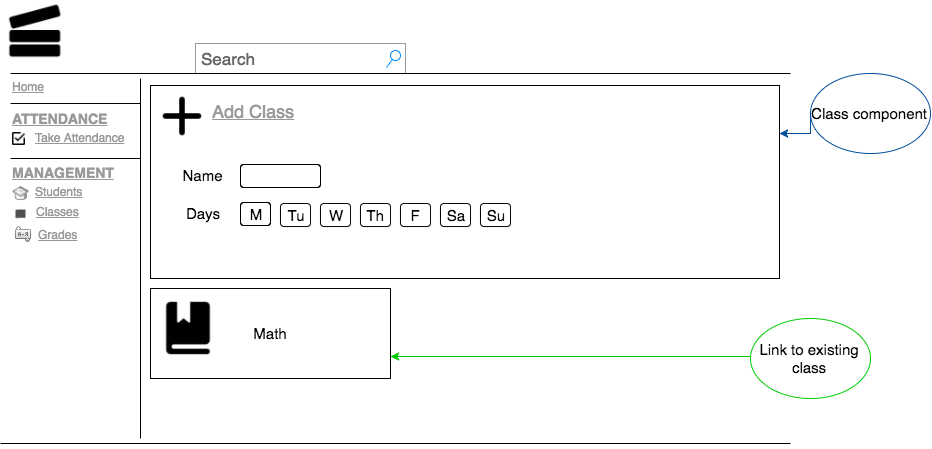

The diagram above was exported from draw.io. Its source (the exported page's mxGraphModel, read from the mxfile embedded in the PNG):
<mxGraphModel dx="1088" dy="634" grid="1" gridSize="10" guides="1" tooltips="1" connect="1" arrows="1" fold="1" page="0" pageScale="1" pageWidth="826" pageHeight="1169" background="#ffffff" math="0" shadow="0">
  <root>
    <mxCell id="0" style=";html=1;" />
    <mxCell id="1" style=";html=1;" parent="0" />
    <mxCell id="22" value="" style="line;direction=south;strokeWidth=1;html=1;" parent="1" vertex="1">
      <mxGeometry x="145" y="110" width="10" height="360" as="geometry" />
    </mxCell>
    <mxCell id="25" value="Search" style="strokeWidth=1;shape=mxgraph.mockup.forms.searchBox;strokeColor=#999999;mainText=;strokeColor2=#008cff;fontColor=#666666;fontSize=17;align=left;spacingLeft=3;html=1;" parent="1" vertex="1">
      <mxGeometry x="204.99999999999983" y="75" width="210.0000000000001" height="30" as="geometry" />
    </mxCell>
    <mxCell id="23" value="" style="line;strokeWidth=1;html=1;" parent="1" vertex="1">
      <mxGeometry x="20" y="100" width="780" height="10" as="geometry" />
    </mxCell>
    <mxCell id="31" value="" style="line;strokeWidth=1;html=1;" parent="1" vertex="1">
      <mxGeometry x="19.999999999999936" y="130.00000000000006" width="130.00000000000006" height="10" as="geometry" />
    </mxCell>
    <mxCell id="32" value="Home" style="text;spacingTop=-5;fontColor=#999999;fontStyle=4;html=1;" parent="1" vertex="1">
      <mxGeometry x="20.00000000000003" y="110.00000000000013" width="30" height="20" as="geometry" />
    </mxCell>
    <mxCell id="68" value="ATTENDANCE" style="text;spacingTop=-5;fontColor=#999999;fontStyle=5;fontSize=14;html=1;" parent="1" vertex="1">
      <mxGeometry x="19.999999999999808" y="141.00000000000003" width="30" height="20" as="geometry" />
    </mxCell>
    <mxCell id="69" value="Take Attendance" style="text;spacingTop=-5;fontColor=#999999;fontStyle=4;html=1;" parent="1" vertex="1">
      <mxGeometry x="43.00000000000006" y="161.00000000000009" width="30" height="20" as="geometry" />
    </mxCell>
    <mxCell id="93" value="" style="line;strokeWidth=1;html=1;" parent="1" vertex="1">
      <mxGeometry x="19.999999999999968" y="185.00000000000063" width="130.00000000000006" height="10" as="geometry" />
    </mxCell>
    <mxCell id="94" value="MANAGEMENT" style="text;spacingTop=-5;fontColor=#999999;fontStyle=5;fontSize=14;html=1;" parent="1" vertex="1">
      <mxGeometry x="19.99999999999984" y="195.00000000000057" width="30" height="20" as="geometry" />
    </mxCell>
    <mxCell id="95" value="Students" style="text;spacingTop=-5;fontColor=#999999;fontStyle=4;html=1;" parent="1" vertex="1">
      <mxGeometry x="43.000000000000085" y="215.00000000000068" width="30" height="20" as="geometry" />
    </mxCell>
    <mxCell id="96" value="Classes" style="text;spacingTop=-5;fontColor=#999999;fontStyle=4;html=1;" parent="1" vertex="1">
      <mxGeometry x="44.000000000000185" y="235.00000000000057" width="30" height="20" as="geometry" />
    </mxCell>
    <mxCell id="120" value="" style="line;strokeWidth=1;html=1;" parent="1" vertex="1">
      <mxGeometry x="9.99999999999978" y="470" width="790.0000000000002" height="10" as="geometry" />
    </mxCell>
    <mxCell id="127" value="" style="shape=image;html=1;verticalAlign=top;verticalLabelPosition=bottom;labelBackgroundColor=#ffffff;imageAspect=0;aspect=fixed;image=https://cdn1.iconfinder.com/data/icons/material-core/18/check-box-outline-128.png" parent="1" vertex="1">
      <mxGeometry x="22" y="164" width="13" height="13" as="geometry" />
    </mxCell>
    <mxCell id="128" value="" style="shape=image;html=1;verticalAlign=top;verticalLabelPosition=bottom;labelBackgroundColor=#ffffff;imageAspect=0;aspect=fixed;image=https://cdn2.iconfinder.com/data/icons/hand-drawn-academic-icons-2/300/handdrawn-graduation-cap-128.png" parent="1" vertex="1">
      <mxGeometry x="22" y="217" width="17" height="17" as="geometry" />
    </mxCell>
    <mxCell id="129" value="" style="shadow=0;dashed=0;html=1;strokeColor=none;fillColor=#505050;labelPosition=center;verticalLabelPosition=bottom;verticalAlign=top;shape=mxgraph.office.concepts.book_journal;" parent="1" vertex="1">
      <mxGeometry x="25" y="241" width="10" height="9" as="geometry" />
    </mxCell>
    <mxCell id="130" value="" style="shape=image;html=1;verticalAlign=top;verticalLabelPosition=bottom;labelBackgroundColor=#ffffff;imageAspect=0;aspect=fixed;image=https://cdn4.iconfinder.com/data/icons/miu/24/editor-books-library-collection-glyph-128.png;rotation=-90;" parent="1" vertex="1">
      <mxGeometry x="17" y="32" width="58" height="58" as="geometry" />
    </mxCell>
    <mxCell id="131" value="Grades" style="text;spacingTop=-5;fontColor=#999999;fontStyle=4;html=1;" parent="1" vertex="1">
      <mxGeometry x="46.000000000000185" y="258.00000000000057" width="30" height="20" as="geometry" />
    </mxCell>
    <mxCell id="134" value="" style="shape=image;html=1;verticalAlign=top;verticalLabelPosition=bottom;labelBackgroundColor=#ffffff;imageAspect=0;aspect=fixed;image=https://cdn2.iconfinder.com/data/icons/ledicons/sort_alphabet.png" parent="1" vertex="1">
      <mxGeometry x="25" y="258" width="16" height="16" as="geometry" />
    </mxCell>
    <mxCell id="138" value="" style="whiteSpace=wrap;html=1;" parent="1" vertex="1">
      <mxGeometry x="160" y="117" width="629" height="193" as="geometry" />
    </mxCell>
    <mxCell id="148" value="Add Class" style="text;spacingTop=-5;fontColor=#999999;fontStyle=4;html=1;fontSize=18;" parent="1" vertex="1">
      <mxGeometry x="220.00000000000023" y="131.00000000000057" width="30" height="20" as="geometry" />
    </mxCell>
    <mxCell id="151" value="" style="shape=image;html=1;verticalAlign=top;verticalLabelPosition=bottom;labelBackgroundColor=#ffffff;imageAspect=0;aspect=fixed;image=https://cdn4.iconfinder.com/data/icons/wirecons-free-vector-icons/32/add-128.png;fontSize=18;" parent="1" vertex="1">
      <mxGeometry x="170" y="126" width="44" height="44" as="geometry" />
    </mxCell>
    <mxCell id="152" value="Name" style="text;html=1;strokeColor=none;fillColor=none;align=center;verticalAlign=middle;whiteSpace=wrap;fontSize=15;" parent="1" vertex="1">
      <mxGeometry x="192" y="197" width="40" height="20" as="geometry" />
    </mxCell>
    <mxCell id="153" value="Days" style="text;html=1;strokeColor=none;fillColor=none;align=center;verticalAlign=middle;whiteSpace=wrap;fontSize=15;" parent="1" vertex="1">
      <mxGeometry x="192" y="235" width="40" height="20" as="geometry" />
    </mxCell>
    <mxCell id="154" value="" style="rounded=1;whiteSpace=wrap;html=1;fontSize=15;" parent="1" vertex="1">
      <mxGeometry x="250" y="196" width="80" height="23" as="geometry" />
    </mxCell>
    <mxCell id="155" value="M" style="rounded=1;whiteSpace=wrap;html=1;fontSize=15;" parent="1" vertex="1">
      <mxGeometry x="250" y="234" width="30" height="23" as="geometry" />
    </mxCell>
    <mxCell id="156" value="Tu" style="rounded=1;whiteSpace=wrap;html=1;fontSize=15;" parent="1" vertex="1">
      <mxGeometry x="290" y="235" width="30" height="23" as="geometry" />
    </mxCell>
    <mxCell id="157" value="Su" style="rounded=1;whiteSpace=wrap;html=1;fontSize=15;" parent="1" vertex="1">
      <mxGeometry x="490" y="235" width="30" height="23" as="geometry" />
    </mxCell>
    <mxCell id="158" value="Sa" style="rounded=1;whiteSpace=wrap;html=1;fontSize=15;" parent="1" vertex="1">
      <mxGeometry x="450" y="235" width="30" height="23" as="geometry" />
    </mxCell>
    <mxCell id="159" value="F" style="rounded=1;whiteSpace=wrap;html=1;fontSize=15;" parent="1" vertex="1">
      <mxGeometry x="410" y="235" width="30" height="23" as="geometry" />
    </mxCell>
    <mxCell id="160" value="Th" style="rounded=1;whiteSpace=wrap;html=1;fontSize=15;" parent="1" vertex="1">
      <mxGeometry x="370" y="235" width="30" height="23" as="geometry" />
    </mxCell>
    <mxCell id="161" value="W" style="rounded=1;whiteSpace=wrap;html=1;fontSize=15;" parent="1" vertex="1">
      <mxGeometry x="330" y="235" width="30" height="23" as="geometry" />
    </mxCell>
    <mxCell id="162" value="Math" style="whiteSpace=wrap;html=1;fontSize=15;" parent="1" vertex="1">
      <mxGeometry x="160" y="320" width="240" height="90" as="geometry" />
    </mxCell>
    <mxCell id="163" value="" style="shape=image;html=1;verticalAlign=top;verticalLabelPosition=bottom;labelBackgroundColor=#ffffff;imageAspect=0;aspect=fixed;image=https://cdn3.iconfinder.com/data/icons/wpzoom-developer-icon-set/500/78-128.png;fontSize=15;" parent="1" vertex="1">
      <mxGeometry x="168" y="330" width="60" height="60" as="geometry" />
    </mxCell>
    <mxCell id="166" style="edgeStyle=orthogonalEdgeStyle;rounded=0;html=1;entryX=1;entryY=0.25;jettySize=auto;orthogonalLoop=1;fontSize=15;strokeColor=#004C99;exitX=0;exitY=0.5;" edge="1" source="167" parent="1" target="138">
      <mxGeometry relative="1" as="geometry">
        <mxPoint x="820" y="55" as="targetPoint" />
        <Array as="points">
          <mxPoint x="820" y="165" />
        </Array>
      </mxGeometry>
    </mxCell>
    <mxCell id="167" value="&lt;div style=&quot;text-align: center&quot;&gt;&lt;span&gt;Class component&lt;/span&gt;&lt;/div&gt;" style="ellipse;whiteSpace=wrap;html=1;strokeColor=#004C99;fontSize=15;align=right;" vertex="1" parent="1">
      <mxGeometry x="820" y="105" width="120" height="80" as="geometry" />
    </mxCell>
    <mxCell id="168" style="edgeStyle=orthogonalEdgeStyle;rounded=0;html=1;entryX=1;entryY=0.75;jettySize=auto;orthogonalLoop=1;fontSize=15;strokeColor=#00CC00;exitX=0;exitY=0.5;" edge="1" source="169" parent="1" target="162">
      <mxGeometry relative="1" as="geometry">
        <mxPoint x="729" y="410" as="targetPoint" />
        <Array as="points">
          <mxPoint x="760" y="388" />
        </Array>
      </mxGeometry>
    </mxCell>
    <mxCell id="169" value="&lt;div style=&quot;text-align: center&quot;&gt;&lt;span&gt;Link to existing class&lt;/span&gt;&lt;/div&gt;" style="ellipse;whiteSpace=wrap;html=1;strokeColor=#00CC00;fontSize=15;align=right;" vertex="1" parent="1">
      <mxGeometry x="760" y="350" width="120" height="80" as="geometry" />
    </mxCell>
  </root>
</mxGraphModel>